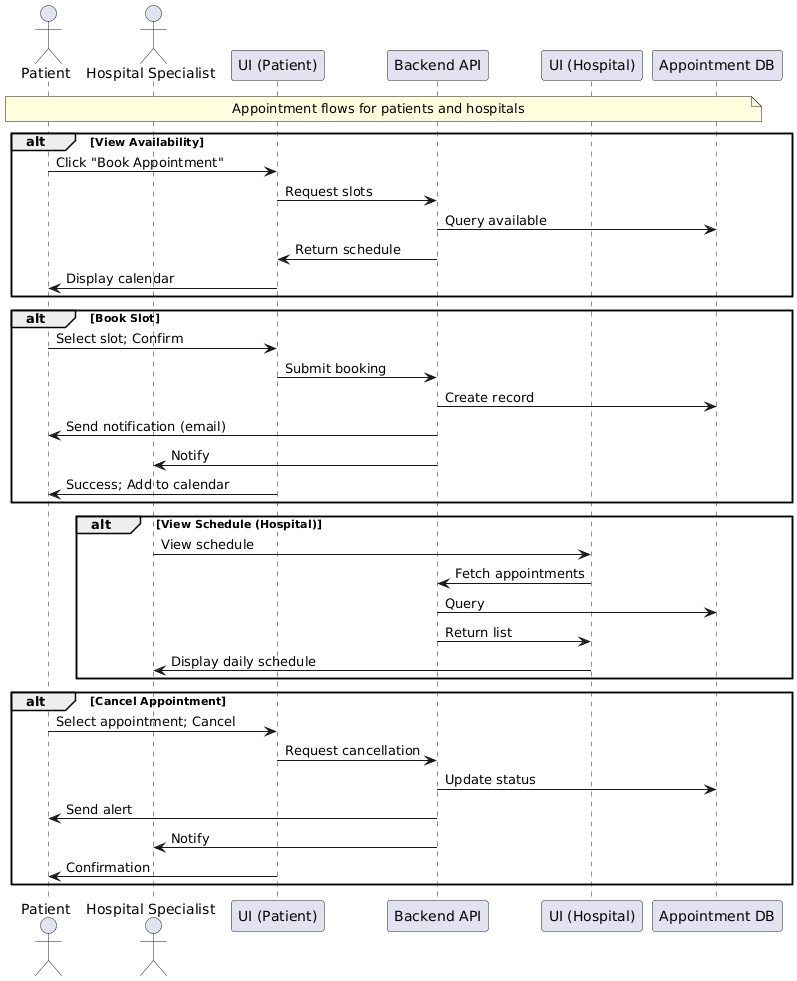

The diagram above was rendered by PlantUML. Its source (embedded in the PNG):
@startuml
actor Patient
actor "Hospital Specialist" as Specialist
participant "UI (Patient)" as PatientUI
participant "Backend API" as Backend
participant "UI (Hospital)" as HospitalUI
participant "Appointment DB" as DB

note over Patient, DB: Appointment flows for patients and hospitals

alt View Availability
  Patient -> PatientUI: Click "Book Appointment"
  PatientUI -> Backend: Request slots
  Backend -> DB: Query available
  Backend -> PatientUI: Return schedule
  PatientUI -> Patient: Display calendar
end

alt Book Slot
  Patient -> PatientUI: Select slot; Confirm
  PatientUI -> Backend: Submit booking
  Backend -> DB: Create record
  Backend -> Patient: Send notification (email)
  Backend -> Specialist: Notify
  PatientUI -> Patient: Success; Add to calendar
end

alt View Schedule (Hospital)
  Specialist -> HospitalUI: View schedule
  HospitalUI -> Backend: Fetch appointments
  Backend -> DB: Query
  Backend -> HospitalUI: Return list
  HospitalUI -> Specialist: Display daily schedule
end

alt Cancel Appointment
  Patient -> PatientUI: Select appointment; Cancel
  PatientUI -> Backend: Request cancellation
  Backend -> DB: Update status
  Backend -> Patient: Send alert
  Backend -> Specialist: Notify
  PatientUI -> Patient: Confirmation
end
@enduml